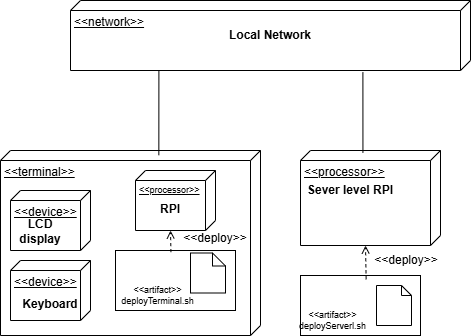

The diagram above was exported from draw.io. Its source (the exported page's mxGraphModel, read from the mxfile embedded in the PNG):
<mxGraphModel dx="1042" dy="668" grid="1" gridSize="10" guides="1" tooltips="1" connect="1" arrows="1" fold="1" page="1" pageScale="1" pageWidth="827" pageHeight="1169" math="0" shadow="0">
  <root>
    <mxCell id="0" />
    <mxCell id="1" parent="0" />
    <mxCell id="3u9Cl0FfwHSHCl8Dk3wv-1" parent="1" style="verticalAlign=top;align=left;spacingTop=8;spacingLeft=2;spacingRight=12;shape=cube;size=10;direction=south;fontStyle=4;html=1;whiteSpace=wrap;" value="&amp;lt;&amp;lt;network&amp;gt;&amp;gt;" vertex="1">
      <mxGeometry height="70" width="400" x="230" y="110" as="geometry" />
    </mxCell>
    <mxCell id="3u9Cl0FfwHSHCl8Dk3wv-2" parent="1" style="text;html=1;whiteSpace=wrap;strokeColor=none;fillColor=none;align=center;verticalAlign=middle;rounded=0;fontStyle=1" value="Local Network" vertex="1">
      <mxGeometry height="30" width="140" x="360" y="130" as="geometry" />
    </mxCell>
    <mxCell id="3u9Cl0FfwHSHCl8Dk3wv-6" parent="1" style="verticalAlign=top;align=left;spacingTop=8;spacingLeft=2;spacingRight=12;shape=cube;size=10;direction=south;fontStyle=4;html=1;whiteSpace=wrap;" value="&amp;lt;&amp;lt;processor&amp;gt;&amp;gt;" vertex="1">
      <mxGeometry height="95" width="140" x="460" y="260" as="geometry" />
    </mxCell>
    <mxCell id="3u9Cl0FfwHSHCl8Dk3wv-8" parent="1" style="verticalAlign=top;align=left;spacingTop=8;spacingLeft=2;spacingRight=12;shape=cube;size=10;direction=south;fontStyle=4;html=1;whiteSpace=wrap;" value="&amp;lt;&amp;lt;terminal&amp;gt;&amp;gt;" vertex="1">
      <mxGeometry height="185" width="260" x="160" y="260" as="geometry" />
    </mxCell>
    <mxCell id="3u9Cl0FfwHSHCl8Dk3wv-9" parent="1" style="text;html=1;whiteSpace=wrap;strokeColor=none;fillColor=none;align=center;verticalAlign=middle;rounded=0;fontStyle=1" value="Sever level RPI" vertex="1">
      <mxGeometry height="30" width="140" x="440" y="285" as="geometry" />
    </mxCell>
    <mxCell id="3u9Cl0FfwHSHCl8Dk3wv-11" parent="1" style="verticalAlign=top;align=left;spacingTop=8;spacingLeft=2;spacingRight=12;shape=cube;size=10;direction=south;fontStyle=4;html=1;whiteSpace=wrap;" value="&amp;lt;&amp;lt;device&amp;gt;&amp;gt;" vertex="1">
      <mxGeometry height="60" width="80" x="170" y="300" as="geometry" />
    </mxCell>
    <mxCell id="3u9Cl0FfwHSHCl8Dk3wv-12" parent="1" style="verticalAlign=top;align=left;spacingTop=8;spacingLeft=2;spacingRight=12;shape=cube;size=10;direction=south;fontStyle=4;html=1;whiteSpace=wrap;" value="&amp;lt;&amp;lt;device&amp;gt;&amp;gt;" vertex="1">
      <mxGeometry height="60" width="80" x="170" y="370" as="geometry" />
    </mxCell>
    <mxCell id="3u9Cl0FfwHSHCl8Dk3wv-13" parent="1" style="verticalAlign=top;align=left;spacingTop=8;spacingLeft=2;spacingRight=12;shape=cube;size=10;direction=south;fontStyle=4;html=1;whiteSpace=wrap;fontSize=9;" value="&amp;lt;&amp;lt;processor&amp;gt;&amp;gt;" vertex="1">
      <mxGeometry height="60" width="80" x="295" y="280" as="geometry" />
    </mxCell>
    <mxCell id="3u9Cl0FfwHSHCl8Dk3wv-14" parent="1" style="text;html=1;whiteSpace=wrap;strokeColor=none;fillColor=none;align=center;verticalAlign=middle;rounded=0;fontStyle=1" value="LCD display" vertex="1">
      <mxGeometry height="22.5" width="60" x="170" y="330" as="geometry" />
    </mxCell>
    <mxCell id="3u9Cl0FfwHSHCl8Dk3wv-15" parent="1" style="text;html=1;whiteSpace=wrap;strokeColor=none;fillColor=none;align=center;verticalAlign=middle;rounded=0;fontStyle=1" value="Keyboard" vertex="1">
      <mxGeometry height="22.5" width="60" x="180" y="402.5" as="geometry" />
    </mxCell>
    <mxCell id="3u9Cl0FfwHSHCl8Dk3wv-16" parent="1" style="text;html=1;whiteSpace=wrap;strokeColor=none;fillColor=none;align=center;verticalAlign=middle;rounded=0;fontStyle=1" value="RPI" vertex="1">
      <mxGeometry height="22.5" width="60" x="300" y="307.5" as="geometry" />
    </mxCell>
    <mxCell id="3u9Cl0FfwHSHCl8Dk3wv-20" parent="1" style="verticalLabelPosition=bottom;verticalAlign=top;html=1;shape=mxgraph.basic.rect;fillColor2=none;strokeWidth=1;size=20;indent=5;" value="" vertex="1">
      <mxGeometry height="60" width="120" x="275" y="360" as="geometry" />
    </mxCell>
    <mxCell id="3u9Cl0FfwHSHCl8Dk3wv-21" parent="1" style="verticalLabelPosition=bottom;verticalAlign=top;html=1;shape=mxgraph.basic.rect;fillColor2=none;strokeWidth=1;size=20;indent=5;" value="" vertex="1">
      <mxGeometry height="60" width="120" x="460" y="385" as="geometry" />
    </mxCell>
    <mxCell id="3u9Cl0FfwHSHCl8Dk3wv-23" parent="1" style="text;html=1;whiteSpace=wrap;strokeColor=none;fillColor=none;align=center;verticalAlign=middle;rounded=0;fontSize=9;" value="&amp;lt;&amp;lt;artifact&amp;gt;&amp;gt;&lt;div&gt;deployTerminal.sh&lt;/div&gt;" vertex="1">
      <mxGeometry height="30" width="55" x="290" y="390" as="geometry" />
    </mxCell>
    <mxCell id="3u9Cl0FfwHSHCl8Dk3wv-24" parent="1" style="text;html=1;whiteSpace=wrap;strokeColor=none;fillColor=none;align=center;verticalAlign=middle;rounded=0;fontSize=9;" value="&amp;lt;&amp;lt;artifact&amp;gt;&amp;gt;&lt;div&gt;deployServerl.sh&lt;/div&gt;" vertex="1">
      <mxGeometry height="30" width="55" x="465" y="415" as="geometry" />
    </mxCell>
    <mxCell id="3u9Cl0FfwHSHCl8Dk3wv-25" parent="1" style="shape=note;size=13;whiteSpace=wrap;html=1;" value="" vertex="1">
      <mxGeometry height="40" width="35" x="350" y="362.5" as="geometry" />
    </mxCell>
    <mxCell id="3u9Cl0FfwHSHCl8Dk3wv-26" parent="1" style="shape=note;size=10;whiteSpace=wrap;html=1;" value="" vertex="1">
      <mxGeometry height="40" width="35" x="536" y="395" as="geometry" />
    </mxCell>
    <mxCell id="3u9Cl0FfwHSHCl8Dk3wv-27" parent="1" style="text;html=1;whiteSpace=wrap;strokeColor=none;fillColor=none;align=center;verticalAlign=middle;rounded=0;" value="&amp;lt;&amp;lt;deploy&amp;gt;&amp;gt;" vertex="1">
      <mxGeometry height="30" width="60" x="536" y="355" as="geometry" />
    </mxCell>
    <mxCell id="3u9Cl0FfwHSHCl8Dk3wv-28" parent="1" style="text;html=1;whiteSpace=wrap;strokeColor=none;fillColor=none;align=center;verticalAlign=middle;rounded=0;" value="&amp;lt;&amp;lt;deploy&amp;gt;&amp;gt;" vertex="1">
      <mxGeometry height="30" width="60" x="345" y="332.5" as="geometry" />
    </mxCell>
    <mxCell id="3u9Cl0FfwHSHCl8Dk3wv-29" edge="1" parent="1" source="3u9Cl0FfwHSHCl8Dk3wv-20" style="endArrow=open;dashed=1;html=1;rounded=0;entryX=0;entryY=0;entryDx=60;entryDy=45;entryPerimeter=0;exitX=0.462;exitY=0.027;exitDx=0;exitDy=0;exitPerimeter=0;endFill=0;" target="3u9Cl0FfwHSHCl8Dk3wv-13" value="">
      <mxGeometry height="50" relative="1" width="50" as="geometry">
        <mxPoint x="370" y="350" as="sourcePoint" />
        <mxPoint x="420" y="300" as="targetPoint" />
      </mxGeometry>
    </mxCell>
    <mxCell id="3u9Cl0FfwHSHCl8Dk3wv-30" edge="1" parent="1" source="3u9Cl0FfwHSHCl8Dk3wv-21" style="endArrow=open;dashed=1;html=1;rounded=0;exitX=0.547;exitY=0.063;exitDx=0;exitDy=0;exitPerimeter=0;endFill=0;" value="">
      <mxGeometry height="50" relative="1" width="50" as="geometry">
        <mxPoint x="480" y="502" as="sourcePoint" />
        <mxPoint x="525" y="355" as="targetPoint" />
      </mxGeometry>
    </mxCell>
    <mxCell id="3u9Cl0FfwHSHCl8Dk3wv-31" edge="1" parent="1" source="3u9Cl0FfwHSHCl8Dk3wv-8" style="endArrow=none;html=1;rounded=0;entryX=1;entryY=0.779;entryDx=0;entryDy=0;entryPerimeter=0;exitX=0.026;exitY=0.391;exitDx=0;exitDy=0;exitPerimeter=0;" target="3u9Cl0FfwHSHCl8Dk3wv-1" value="">
      <mxGeometry height="50" relative="1" width="50" as="geometry">
        <mxPoint x="370" y="350" as="sourcePoint" />
        <mxPoint x="420" y="300" as="targetPoint" />
      </mxGeometry>
    </mxCell>
    <mxCell id="3u9Cl0FfwHSHCl8Dk3wv-32" edge="1" parent="1" source="3u9Cl0FfwHSHCl8Dk3wv-6" style="endArrow=none;html=1;rounded=0;entryX=1.023;entryY=0.269;entryDx=0;entryDy=0;entryPerimeter=0;exitX=0.025;exitY=0.554;exitDx=0;exitDy=0;exitPerimeter=0;" target="3u9Cl0FfwHSHCl8Dk3wv-1" value="">
      <mxGeometry height="50" relative="1" width="50" as="geometry">
        <mxPoint x="500" y="305" as="sourcePoint" />
        <mxPoint x="500" y="220" as="targetPoint" />
      </mxGeometry>
    </mxCell>
  </root>
</mxGraphModel>